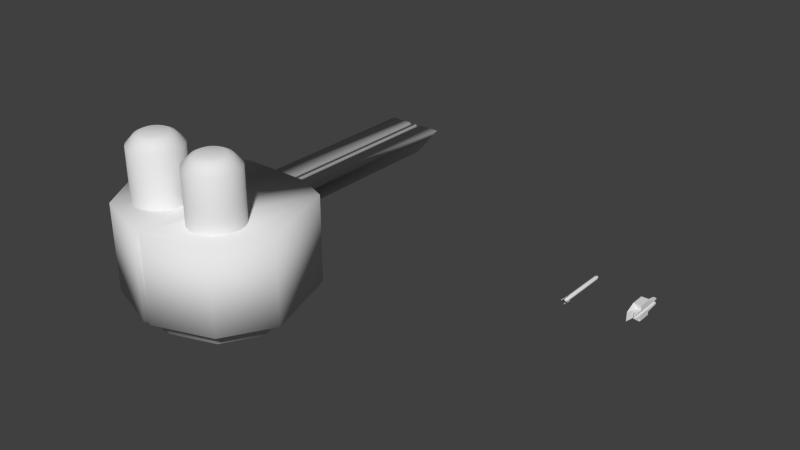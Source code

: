 # Source: railgun.blend  (saved by Blender 2.68.0; exported with 4.5.12 LTS)
import bpy
from mathutils import Matrix  # noqa: F401  (used for matrix-valued properties, if any)

bpy.ops.wm.read_factory_settings(use_empty=True)
scene = bpy.context.scene
scene.name = 'Scene'

# ---- collections
col_collection_1 = bpy.data.collections.new('Collection 1'); scene.collection.children.link(col_collection_1)

# ---- world
world_world = bpy.data.worlds.new('World'); scene.world = world_world
world_world.color = (0.05088, 0.05088, 0.05088)
world_world.use_sun_shadow = False
world_world.sun_shadow_jitter_overblur = 0.0
world_world.cycles.sampling_method = 'MANUAL'
world_world.cycles.sample_map_resolution = 256

# ---- meshes
me_cylinder_001 = bpy.data.meshes.new('Cylinder.001')
me_cylinder_001.from_pydata([(-0.04903, -2.58, -0.5), (-0.04903, -2.58, 0.5), (-1.047, -1.791, -0.5), (-1.047, -1.791, 0.5), (-0.7529, -0.8711, -0.5), (-0.7529, -0.8711, 0.5), (-0.399, -0.7253, 0.5), (-0.399, -0.7253, -0.5), (-0.3323, -1.025, 0.3711), (-0.3323, -1.025, -0.03458), (-0.7225, -2.342, 0.5), (-0.7225, -2.342, -0.5), (-0.04547, -1.026, -0.03458), (-0.3323, -1.025, 0.3132), (-0.01677, -1.026, 0.3132), (-0.07551, -1.026, 0.3132), (-0.01677, -1.026, 0.2949), (-0.07551, -1.026, 0.2949), (-0.04547, 1.575, -0.03458), (-0.3323, 1.576, 0.3132), (-0.01677, 1.575, 0.3132), (-0.07551, 1.576, 0.3132), (-0.01677, 1.575, 0.2949), (-0.07551, 1.576, 0.2949), (-0.4109, -1.64, 0.4966), (-0.4109, -1.64, 1.097), (-0.3523, -1.646, 0.4966), (-0.3523, -1.646, 1.097), (-0.2961, -1.663, 0.4966), (-0.2961, -1.663, 1.097), (-0.2442, -1.691, 0.4966), (-0.2442, -1.691, 1.097), (-0.1987, -1.728, 0.4966), (-0.1987, -1.728, 1.097), (-0.1614, -1.773, 0.4966), (-0.1614, -1.773, 1.097), (-0.1337, -1.825, 0.4966), (-0.1337, -1.825, 1.097), (-0.1166, -1.882, 0.4966), (-0.1166, -1.882, 1.097), (-0.1109, -1.94, 0.4966), (-0.1109, -1.94, 1.097), (-0.1166, -1.999, 0.4966), (-0.1166, -1.999, 1.097), (-0.1337, -2.055, 0.4966), (-0.1337, -2.055, 1.097), (-0.1614, -2.107, 0.4966), (-0.1614, -2.107, 1.097), (-0.1987, -2.152, 0.4966), (-0.1987, -2.152, 1.097), (-0.2442, -2.19, 0.4966), (-0.2442, -2.19, 1.097), (-0.2961, -2.217, 0.4966), (-0.2961, -2.217, 1.097), (-0.3523, -2.234, 0.4966), (-0.3523, -2.234, 1.097), (-0.4109, -2.24, 0.4966), (-0.4109, -2.24, 1.097), (-0.4694, -2.234, 0.4966), (-0.4694, -2.234, 1.097), (-0.5257, -2.217, 0.4966), (-0.5257, -2.217, 1.097), (-0.5775, -2.19, 0.4966), (-0.5775, -2.19, 1.097), (-0.623, -2.152, 0.4966), (-0.623, -2.152, 1.097), (-0.6603, -2.107, 0.4966), (-0.6603, -2.107, 1.097), (-0.688, -2.055, 0.4966), (-0.688, -2.055, 1.097), (-0.7051, -1.999, 0.4966), (-0.7051, -1.999, 1.097), (-0.7109, -1.94, 0.4966), (-0.7109, -1.94, 1.097), (-0.7051, -1.882, 0.4966), (-0.7051, -1.882, 1.097), (-0.688, -1.825, 0.4966), (-0.688, -1.825, 1.097), (-0.6603, -1.773, 0.4966), (-0.6603, -1.773, 1.097), (-0.623, -1.728, 0.4966), (-0.623, -1.728, 1.097), (-0.5775, -1.691, 0.4966), (-0.5775, -1.691, 1.097), (-0.5257, -1.663, 0.4966), (-0.5257, -1.663, 1.097), (-0.4694, -1.646, 0.4966), (-0.4694, -1.646, 1.097), (-0.4109, -1.73, 1.197), (-0.3699, -1.734, 1.197), (-0.3305, -1.746, 1.197), (-0.2942, -1.765, 1.197), (-0.2624, -1.792, 1.197), (-0.2363, -1.823, 1.197), (-0.2168, -1.86, 1.197), (-0.2049, -1.899, 1.197), (-0.2009, -1.94, 1.197), (-0.2049, -1.981, 1.197), (-0.2168, -2.02, 1.197), (-0.2363, -2.057, 1.197), (-0.2624, -2.089, 1.197), (-0.2942, -2.115, 1.197), (-0.3305, -2.134, 1.197), (-0.3699, -2.146, 1.197), (-0.4109, -2.15, 1.197), (-0.4518, -2.146, 1.197), (-0.4912, -2.134, 1.197), (-0.5275, -2.115, 1.197), (-0.5594, -2.089, 1.197), (-0.5855, -2.057, 1.197), (-0.6049, -2.02, 1.197), (-0.6168, -1.981, 1.197), (-0.6209, -1.94, 1.197), (-0.6168, -1.899, 1.197), (-0.6049, -1.86, 1.197), (-0.5855, -1.823, 1.197), (-0.5594, -1.792, 1.197), (-0.5275, -1.765, 1.197), (-0.4912, -1.746, 1.197), (-0.4518, -1.734, 1.197), (-0.4109, -1.793, 1.227), (-0.3822, -1.796, 1.227), (-0.3546, -1.804, 1.227), (-0.3292, -1.818, 1.227), (-0.3069, -1.836, 1.227), (-0.2886, -1.858, 1.227), (-0.275, -1.884, 1.227), (-0.2667, -1.911, 1.227), (-0.2639, -1.94, 1.227), (-0.2667, -1.969, 1.227), (-0.275, -1.996, 1.227), (-0.2886, -2.022, 1.227), (-0.3069, -2.044, 1.227), (-0.3292, -2.062, 1.227), (-0.3546, -2.076, 1.227), (-0.3822, -2.084, 1.227), (-0.4109, -2.087, 1.227), (-0.4395, -2.084, 1.227), (-0.4671, -2.076, 1.227), (-0.4925, -2.062, 1.227), (-0.5148, -2.044, 1.227), (-0.5331, -2.022, 1.227), (-0.5467, -1.996, 1.227), (-0.555, -1.969, 1.227), (-0.5579, -1.94, 1.227), (-0.555, -1.911, 1.227), (-0.5467, -1.884, 1.227), (-0.5331, -1.858, 1.227), (-0.5148, -1.836, 1.227), (-0.4925, -1.818, 1.227), (-0.4671, -1.804, 1.227), (-0.4395, -1.796, 1.227), (0.04903, -2.58, -0.5), (0.04903, -2.58, 0.5), (1.047, -1.791, -0.5), (1.047, -1.791, 0.5), (0.7529, -0.8711, -0.5), (0.7529, -0.8711, 0.5), (0.399, -0.7253, 0.5), (0.399, -0.7253, -0.5), (0.3323, -1.025, 0.3711), (0.3323, -1.025, -0.03458), (0.7225, -2.342, 0.5), (0.7225, -2.342, -0.5), (0.04547, -1.026, -0.03458), (0.3323, -1.025, 0.3132), (0.01677, -1.026, 0.3132), (0.07551, -1.026, 0.3132), (0.01677, -1.026, 0.2949), (0.07551, -1.026, 0.2949), (0.04547, 1.575, -0.03458), (0.3323, 1.576, 0.3132), (0.01677, 1.575, 0.3132), (0.07551, 1.576, 0.3132), (0.01677, 1.575, 0.2949), (0.07551, 1.576, 0.2949), (0.4109, -1.64, 0.4966), (0.4109, -1.64, 1.097), (0.3523, -1.646, 0.4966), (0.3523, -1.646, 1.097), (0.2961, -1.663, 0.4966), (0.2961, -1.663, 1.097), (0.2442, -1.691, 0.4966), (0.2442, -1.691, 1.097), (0.1987, -1.728, 0.4966), (0.1987, -1.728, 1.097), (0.1614, -1.773, 0.4966), (0.1614, -1.773, 1.097), (0.1337, -1.825, 0.4966), (0.1337, -1.825, 1.097), (0.1166, -1.882, 0.4966), (0.1166, -1.882, 1.097), (0.1109, -1.94, 0.4966), (0.1109, -1.94, 1.097), (0.1166, -1.999, 0.4966), (0.1166, -1.999, 1.097), (0.1337, -2.055, 0.4966), (0.1337, -2.055, 1.097), (0.1614, -2.107, 0.4966), (0.1614, -2.107, 1.097), (0.1987, -2.152, 0.4966), (0.1987, -2.152, 1.097), (0.2442, -2.19, 0.4966), (0.2442, -2.19, 1.097), (0.2961, -2.217, 0.4966), (0.2961, -2.217, 1.097), (0.3523, -2.234, 0.4966), (0.3523, -2.234, 1.097), (0.4109, -2.24, 0.4966), (0.4109, -2.24, 1.097), (0.4694, -2.234, 0.4966), (0.4694, -2.234, 1.097), (0.5257, -2.217, 0.4966), (0.5257, -2.217, 1.097), (0.5775, -2.19, 0.4966), (0.5775, -2.19, 1.097), (0.623, -2.152, 0.4966), (0.623, -2.152, 1.097), (0.6603, -2.107, 0.4966), (0.6603, -2.107, 1.097), (0.688, -2.055, 0.4966), (0.688, -2.055, 1.097), (0.7051, -1.999, 0.4966), (0.7051, -1.999, 1.097), (0.7109, -1.94, 0.4966), (0.7109, -1.94, 1.097), (0.7051, -1.882, 0.4966), (0.7051, -1.882, 1.097), (0.688, -1.825, 0.4966), (0.688, -1.825, 1.097), (0.6603, -1.773, 0.4966), (0.6603, -1.773, 1.097), (0.623, -1.728, 0.4966), (0.623, -1.728, 1.097), (0.5775, -1.691, 0.4966), (0.5775, -1.691, 1.097), (0.5257, -1.663, 0.4966), (0.5257, -1.663, 1.097), (0.4694, -1.646, 0.4966), (0.4694, -1.646, 1.097), (0.4109, -1.73, 1.197), (0.3699, -1.734, 1.197), (0.3305, -1.746, 1.197), (0.2942, -1.765, 1.197), (0.2624, -1.792, 1.197), (0.2363, -1.823, 1.197), (0.2168, -1.86, 1.197), (0.2049, -1.899, 1.197), (0.2009, -1.94, 1.197), (0.2049, -1.981, 1.197), (0.2168, -2.02, 1.197), (0.2363, -2.057, 1.197), (0.2624, -2.089, 1.197), (0.2942, -2.115, 1.197), (0.3305, -2.134, 1.197), (0.3699, -2.146, 1.197), (0.4109, -2.15, 1.197), (0.4518, -2.146, 1.197), (0.4912, -2.134, 1.197), (0.5275, -2.115, 1.197), (0.5594, -2.089, 1.197), (0.5855, -2.057, 1.197), (0.6049, -2.02, 1.197), (0.6168, -1.981, 1.197), (0.6209, -1.94, 1.197), (0.6168, -1.899, 1.197), (0.6049, -1.86, 1.197), (0.5855, -1.823, 1.197), (0.5594, -1.792, 1.197), (0.5275, -1.765, 1.197), (0.4912, -1.746, 1.197), (0.4518, -1.734, 1.197), (0.4109, -1.793, 1.227), (0.3822, -1.796, 1.227), (0.3546, -1.804, 1.227), (0.3292, -1.818, 1.227), (0.3069, -1.836, 1.227), (0.2886, -1.858, 1.227), (0.275, -1.884, 1.227), (0.2667, -1.911, 1.227), (0.2639, -1.94, 1.227), (0.2667, -1.969, 1.227), (0.275, -1.996, 1.227), (0.2886, -2.022, 1.227), (0.3069, -2.044, 1.227), (0.3292, -2.062, 1.227), (0.3546, -2.076, 1.227), (0.3822, -2.084, 1.227), (0.4109, -2.087, 1.227), (0.4395, -2.084, 1.227), (0.4671, -2.076, 1.227), (0.4925, -2.062, 1.227), (0.5148, -2.044, 1.227), (0.5331, -2.022, 1.227), (0.5467, -1.996, 1.227), (0.555, -1.969, 1.227), (0.5579, -1.94, 1.227), (0.555, -1.911, 1.227), (0.5467, -1.884, 1.227), (0.5331, -1.858, 1.227), (0.5148, -1.836, 1.227), (0.4925, -1.818, 1.227), (0.4671, -1.804, 1.227), (0.4395, -1.796, 1.227), (0.0, -0.7261, 0.5), (0.0, -0.7261, -0.5), (0.0, -1.026, 0.3711), (0.0, -2.562, 0.5), (0.0, -2.562, -0.5), (0.0, -1.026, -0.03458), (0.0, -1.026, 0.02055), (0.0, -1.026, 0.3132), (0.0, 1.575, 0.02055), (0.0, 1.575, 0.3132), (-0.03722, -2.358, -0.5), (-0.7948, -1.759, -0.5), (-0.5714, -1.061, -0.5), (-0.3029, -0.9503, -0.5), (-0.5484, -2.177, -0.5), (0.03722, -2.358, -0.5), (0.7948, -1.759, -0.5), (0.5714, -1.061, -0.5), (0.3029, -0.9503, -0.5), (0.5484, -2.177, -0.5), (0.0, -0.9509, -0.5), (-0.03722, -2.358, -0.7153), (-0.7948, -1.759, -0.7153), (-0.5714, -1.061, -0.7153), (-0.3029, -0.9503, -0.7153), (-0.5484, -2.177, -0.7153), (0.03722, -2.358, -0.7153), (0.7948, -1.759, -0.7153), (0.5714, -1.061, -0.7153), (0.3029, -0.9503, -0.7153), (0.5484, -2.177, -0.7153), (0.0, -0.9509, -0.7153)], [], [(10, 11, 0, 1), (317, 328, 327, 316), (156, 157, 155, 154), (159, 158, 157, 156), (6, 7, 4, 5), (5, 4, 2, 3), (304, 306, 8, 6), (160, 158, 159, 161, 165), (6, 8, 13, 9, 7), (3, 2, 11, 10), (307, 304, 6, 5, 3, 10, 1), (310, 12, 18, 312), (174, 168, 169, 175), (16, 22, 23, 17), (15, 17, 23, 21), (12, 13, 19, 18), (174, 172, 166, 168), (16, 14, 20, 22), (13, 15, 21, 19), (294, 293, 261, 262), (299, 298, 266, 267), (272, 303, 271, 240), (273, 272, 240, 241), (278, 277, 245, 246), (283, 282, 250, 251), (288, 287, 255, 256), (293, 292, 260, 261), (298, 297, 265, 266), (303, 302, 270, 271), (277, 276, 244, 245), (282, 281, 249, 250), (287, 286, 254, 255), (292, 291, 259, 260), (297, 296, 264, 265), (302, 301, 269, 270), (274, 275, 276, 277, 278, 279, 280, 281, 282, 283, 284, 285, 286, 287, 288, 289, 290, 291, 292, 293, 294, 295, 296, 297, 298, 299, 300, 301, 302, 303, 272, 273), (244, 243, 183, 185), (256, 255, 207, 209), (268, 267, 231, 233), (249, 248, 193, 195), (261, 260, 217, 219), (242, 241, 179, 181), (254, 253, 203, 205), (266, 265, 227, 229), (247, 246, 189, 191), (259, 258, 213, 215), (271, 270, 237, 239), (252, 251, 199, 201), (264, 263, 223, 225), (245, 244, 185, 187), (257, 256, 209, 211), (269, 268, 233, 235), (250, 249, 195, 197), (262, 261, 219, 221), (243, 242, 181, 183), (255, 254, 205, 207), (267, 266, 229, 231), (248, 247, 191, 193), (260, 259, 215, 217), (240, 271, 239, 177), (253, 252, 201, 203), (265, 264, 225, 227), (246, 245, 187, 189), (258, 257, 211, 213), (270, 269, 235, 237), (251, 250, 197, 199), (241, 240, 177, 179), (276, 275, 243, 244), (238, 239, 237, 236), (176, 177, 239, 238), (263, 262, 221, 223), (236, 237, 235, 234), (234, 235, 233, 232), (232, 233, 231, 230), (230, 231, 229, 228), (228, 229, 227, 226), (226, 227, 225, 224), (224, 225, 223, 222), (222, 223, 221, 220), (220, 221, 219, 218), (218, 219, 217, 216), (216, 217, 215, 214), (214, 215, 213, 212), (212, 213, 211, 210), (210, 211, 209, 208), (208, 209, 207, 206), (206, 207, 205, 204), (204, 205, 203, 202), (202, 203, 201, 200), (200, 201, 199, 198), (198, 199, 197, 196), (196, 197, 195, 194), (194, 195, 193, 192), (192, 193, 191, 190), (190, 191, 189, 188), (188, 189, 187, 186), (186, 187, 185, 184), (184, 185, 183, 182), (182, 183, 181, 180), (180, 181, 179, 178), (178, 179, 177, 176), (24, 25, 27, 26), (26, 27, 29, 28), (28, 29, 31, 30), (30, 31, 33, 32), (32, 33, 35, 34), (34, 35, 37, 36), (36, 37, 39, 38), (38, 39, 41, 40), (40, 41, 43, 42), (42, 43, 45, 44), (44, 45, 47, 46), (46, 47, 49, 48), (48, 49, 51, 50), (50, 51, 53, 52), (52, 53, 55, 54), (54, 55, 57, 56), (56, 57, 59, 58), (58, 59, 61, 60), (60, 61, 63, 62), (62, 63, 65, 64), (64, 65, 67, 66), (66, 67, 69, 68), (68, 69, 71, 70), (70, 71, 73, 72), (72, 73, 75, 74), (74, 75, 77, 76), (76, 77, 79, 78), (78, 79, 81, 80), (80, 81, 83, 82), (82, 83, 85, 84), (71, 69, 110, 111), (86, 87, 25, 24), (84, 85, 87, 86), (92, 91, 123, 124), (27, 25, 88, 89), (47, 45, 98, 99), (85, 83, 117, 118), (61, 59, 105, 106), (37, 35, 93, 94), (75, 73, 112, 113), (51, 49, 100, 101), (25, 87, 119, 88), (65, 63, 107, 108), (41, 39, 95, 96), (79, 77, 114, 115), (55, 53, 102, 103), (31, 29, 90, 91), (69, 67, 109, 110), (45, 43, 97, 98), (83, 81, 116, 117), (59, 57, 104, 105), (35, 33, 92, 93), (73, 71, 111, 112), (49, 47, 99, 100), (87, 85, 118, 119), (63, 61, 106, 107), (39, 37, 94, 95), (77, 75, 113, 114), (53, 51, 101, 102), (29, 27, 89, 90), (67, 65, 108, 109), (43, 41, 96, 97), (81, 79, 115, 116), (57, 55, 103, 104), (33, 31, 91, 92), (121, 120, 151, 150, 149, 148, 147, 146, 145, 144, 143, 142, 141, 140, 139, 138, 137, 136, 135, 134, 133, 132, 131, 130, 129, 128, 127, 126, 125, 124, 123, 122), (118, 117, 149, 150), (113, 112, 144, 145), (108, 107, 139, 140), (103, 102, 134, 135), (98, 97, 129, 130), (93, 92, 124, 125), (119, 118, 150, 151), (114, 113, 145, 146), (109, 108, 140, 141), (104, 103, 135, 136), (99, 98, 130, 131), (94, 93, 125, 126), (89, 88, 120, 121), (88, 119, 151, 120), (115, 114, 146, 147), (110, 109, 141, 142), (105, 104, 136, 137), (100, 99, 131, 132), (95, 94, 126, 127), (90, 89, 121, 122), (116, 115, 147, 148), (111, 110, 142, 143), (106, 105, 137, 138), (101, 100, 132, 133), (96, 95, 127, 128), (91, 90, 122, 123), (117, 116, 148, 149), (112, 111, 143, 144), (107, 106, 138, 139), (102, 101, 133, 134), (97, 96, 128, 129), (163, 162, 153, 152), (156, 321, 322, 159), (306, 304, 158, 160), (154, 155, 162, 163), (308, 307, 1, 0), (307, 308, 152, 153), (304, 307, 153, 162, 155, 157, 158), (312, 170, 164, 310), (173, 175, 169, 167), (170, 171, 165, 164), (311, 313, 20, 14), (313, 311, 166, 172), (171, 173, 167, 165), (312, 18, 19, 21, 23, 22, 20, 313), (313, 172, 174, 175, 173, 171, 170, 312), (289, 288, 256, 257), (284, 283, 251, 252), (279, 278, 246, 247), (274, 273, 241, 242), (300, 299, 267, 268), (295, 294, 262, 263), (290, 289, 257, 258), (285, 284, 252, 253), (280, 279, 247, 248), (275, 274, 242, 243), (301, 300, 268, 269), (296, 295, 263, 264), (291, 290, 258, 259), (286, 285, 253, 254), (281, 280, 248, 249), (152, 319, 323, 163), (7, 317, 316, 4), (163, 323, 320, 154), (11, 318, 314, 0), (2, 315, 318, 11), (154, 320, 321, 156), (4, 316, 315, 2), (319, 314, 325, 330), (319, 330, 334, 323), (318, 329, 325, 314), (329, 326, 327, 328, 335, 333, 332, 331, 334, 330, 325), (323, 334, 331, 320), (315, 326, 329, 318), (308, 0, 314, 319, 152), (320, 331, 332, 321), (321, 332, 333, 322), (316, 327, 326, 315), (322, 333, 335, 328, 317, 324), (159, 322, 324, 317, 7, 305), (309, 164, 161, 159, 305, 7, 9, 12), (310, 164, 309, 12), (12, 9, 13), (8, 306, 160, 165, 167, 169, 168, 166, 311, 14, 16, 17, 15, 13), (165, 161, 164)])
me_cylinder_001.polygons.foreach_set('use_smooth', [True] * 252)
_uv = me_cylinder_001.uv_layers.new(name='UVMap')
_uv.uv.foreach_set('vector', [0.7135, 0.1031, 0.9012, 0.1025, 0.9016, 0.2289, 0.7139, 0.2295, 0.06846, 0.8152, 0.1088, 0.815, 0.108, 0.8654, 0.06764, 0.8656, 0.8161, 0.6503, 0.6284, 0.6509, 0.6279, 0.48, 0.8156, 0.4794, 0.1885, 0.651, 0.1879, 0.8384, 0.1215, 0.8395, 0.1221, 0.652, 0.06641, 0.652, 0.06698, 0.8395, 0.0005751, 0.8384, 0.0, 0.651, 0.0, 0.3749, 0.1877, 0.3744, 0.1882, 0.5453, 0.0005244, 0.5459, 0.5136, 0.7333, 0.5713, 0.7331, 0.5714, 0.7955, 0.5137, 0.8082, 0.4131, 0.8221, 0.3571, 0.8461, 0.3576, 0.6584, 0.4133, 0.7459, 0.4131, 0.8112, 0.6276, 0.8461, 0.5716, 0.8221, 0.5716, 0.8112, 0.5714, 0.7459, 0.627, 0.6584, 0.0005244, 0.5459, 0.1882, 0.5453, 0.1885, 0.6504, 0.0008468, 0.651, 0.3512, 0.143, 0.02297, 0.2481, 0.0, 0.1768, 0.005805, 0.1052, 0.1533, 0.0, 0.2704, 0.02649, 0.3514, 0.1333, 0.9669, 0.8623, 0.9566, 0.8625, 0.9581, 0.3745, 0.9684, 0.3743, 0.2663, 0.3744, 0.2678, 0.8625, 0.2568, 0.8625, 0.2553, 0.3744, 0.2903, 0.3744, 0.2888, 0.8625, 0.2778, 0.8625, 0.2793, 0.3744, 0.9901, 0.3743, 0.9936, 0.3743, 0.9951, 0.8623, 0.9916, 0.8623, 0.3571, 0.8638, 0.2918, 0.8623, 0.2903, 0.3744, 0.3556, 0.3758, 1.0, 0.8623, 0.9966, 0.8623, 0.9951, 0.3743, 0.9985, 0.3743, 0.9901, 0.8623, 0.9867, 0.8623, 0.9852, 0.3743, 0.9886, 0.3743, 0.8176, 0.3743, 0.8658, 0.3744, 0.8643, 0.8626, 0.8161, 0.8625, 0.4708, 0.8401, 0.4756, 0.8376, 0.4822, 0.8474, 0.4754, 0.851, 0.4449, 0.8377, 0.4497, 0.8402, 0.4452, 0.8511, 0.4384, 0.8475, 0.4326, 0.8148, 0.4332, 0.8201, 0.4216, 0.8225, 0.4208, 0.8148, 0.4331, 0.8094, 0.4326, 0.8148, 0.4208, 0.8148, 0.4215, 0.8071, 0.4496, 0.7892, 0.4448, 0.7918, 0.4382, 0.782, 0.445, 0.7783, 0.4755, 0.7917, 0.4707, 0.7892, 0.4752, 0.7782, 0.482, 0.7818, 0.4878, 0.8146, 0.4872, 0.8092, 0.4988, 0.8069, 0.4996, 0.8146, 0.4756, 0.8376, 0.4798, 0.8341, 0.4881, 0.8425, 0.4822, 0.8474, 0.4497, 0.8402, 0.4549, 0.8417, 0.4526, 0.8534, 0.4452, 0.8511, 0.4332, 0.8201, 0.4347, 0.8253, 0.4238, 0.8299, 0.4216, 0.8225, 0.4448, 0.7918, 0.4406, 0.7952, 0.4322, 0.7869, 0.4382, 0.782, 0.4707, 0.7892, 0.4655, 0.7876, 0.4678, 0.776, 0.4752, 0.7782, 0.4872, 0.8092, 0.4857, 0.804, 0.4966, 0.7995, 0.4988, 0.8069, 0.4798, 0.8341, 0.4832, 0.8299, 0.493, 0.8365, 0.4881, 0.8425, 0.4549, 0.8417, 0.4603, 0.8423, 0.4603, 0.8541, 0.4526, 0.8534, 0.4347, 0.8253, 0.4373, 0.8301, 0.4275, 0.8367, 0.4238, 0.8299, 0.4347, 0.8042, 0.4372, 0.7994, 0.4406, 0.7952, 0.4448, 0.7918, 0.4496, 0.7892, 0.4547, 0.7876, 0.4601, 0.7871, 0.4655, 0.7876, 0.4707, 0.7892, 0.4755, 0.7917, 0.4796, 0.7951, 0.4831, 0.7993, 0.4857, 0.804, 0.4872, 0.8092, 0.4878, 0.8146, 0.4873, 0.82, 0.4857, 0.8252, 0.4832, 0.8299, 0.4798, 0.8341, 0.4756, 0.8376, 0.4708, 0.8401, 0.4657, 0.8417, 0.4603, 0.8423, 0.4549, 0.8417, 0.4497, 0.8402, 0.4449, 0.8377, 0.4407, 0.8342, 0.4373, 0.8301, 0.4347, 0.8253, 0.4332, 0.8201, 0.4326, 0.8148, 0.4331, 0.8094, 0.4322, 0.7869, 0.4274, 0.7929, 0.4133, 0.7835, 0.4203, 0.775, 0.809, 0.0216, 0.8089, 0.01391, 0.8277, 0.01056, 0.8277, 0.02155, 0.4324, 0.8426, 0.4384, 0.8475, 0.4291, 0.8616, 0.4205, 0.8546, 0.8467, 0.06664, 0.8466, 0.07434, 0.8279, 0.07477, 0.8279, 0.06376, 0.4822, 0.8474, 0.4881, 0.8425, 0.5001, 0.8544, 0.4916, 0.8614, 0.7922, 0.7599, 0.7923, 0.7525, 0.8118, 0.7557, 0.8117, 0.7663, 0.4966, 0.7995, 0.4929, 0.7927, 0.5069, 0.7833, 0.5121, 0.793, 0.809, 0.08934, 0.809, 0.08201, 0.8278, 0.08572, 0.8278, 0.09618, 0.8466, 0.08201, 0.8466, 0.08934, 0.8278, 0.09618, 0.8278, 0.08572, 0.493, 0.8365, 0.4967, 0.8296, 0.5123, 0.8361, 0.5071, 0.8458, 0.7922, 0.7371, 0.7921, 0.7297, 0.8116, 0.7232, 0.8117, 0.7338, 0.488, 0.7867, 0.482, 0.7818, 0.4913, 0.7678, 0.4999, 0.7747, 0.809, 0.07434, 0.8089, 0.06664, 0.8277, 0.06376, 0.8277, 0.07477, 0.4382, 0.782, 0.4322, 0.7869, 0.4203, 0.775, 0.4288, 0.768, 0.809, 0.02929, 0.809, 0.0216, 0.8277, 0.02155, 0.8278, 0.03253, 0.4275, 0.8367, 0.4324, 0.8426, 0.4205, 0.8546, 0.4135, 0.8461, 0.8467, 0.05918, 0.8467, 0.06664, 0.8279, 0.06376, 0.8279, 0.05311, 0.4754, 0.851, 0.4822, 0.8474, 0.4916, 0.8614, 0.4819, 0.8666, 0.792, 0.7667, 0.7922, 0.7599, 0.8117, 0.7663, 0.8115, 0.776, 0.8089, 0.01391, 0.8089, 0.006521, 0.8277, 0.0, 0.8277, 0.01056, 0.4384, 0.8475, 0.4452, 0.8511, 0.4388, 0.8668, 0.4291, 0.8616, 0.8466, 0.07434, 0.8466, 0.08201, 0.8278, 0.08572, 0.8279, 0.07477, 0.4881, 0.8425, 0.493, 0.8365, 0.5071, 0.8458, 0.5001, 0.8544, 0.7923, 0.7448, 0.7922, 0.7371, 0.8117, 0.7338, 0.8118, 0.7448, 0.4929, 0.7927, 0.488, 0.7867, 0.4999, 0.7747, 0.5069, 0.7833, 0.809, 0.08201, 0.809, 0.07434, 0.8277, 0.07477, 0.8278, 0.08572, 0.445, 0.7783, 0.4382, 0.782, 0.4288, 0.768, 0.4385, 0.7627, 0.809, 0.03669, 0.809, 0.02929, 0.8278, 0.03253, 0.8278, 0.04309, 0.7921, 0.7297, 0.7919, 0.7229, 0.8113, 0.7135, 0.8116, 0.7232, 0.482, 0.7818, 0.4752, 0.7782, 0.4816, 0.7626, 0.4913, 0.7678, 0.7923, 0.7525, 0.7923, 0.7448, 0.8118, 0.7448, 0.8118, 0.7557, 0.4406, 0.7952, 0.4372, 0.7994, 0.4274, 0.7929, 0.4322, 0.7869, 0.5975, 0.0, 0.5975, 1.0, 0.6913, 1.0, 0.6913, 0.0, 0.5, 0.0, 0.5, 1.0, 0.5975, 1.0, 0.5975, 0.0, 0.8089, 0.06664, 0.8089, 0.05918, 0.8277, 0.05311, 0.8277, 0.06376, 0.6913, 0.0, 0.6913, 1.0, 0.7778, 1.0, 0.7778, 0.0, 0.7778, 0.0, 0.7778, 1.0, 0.8536, 1.0, 0.8536, 1.686e-07, 0.8536, 1.686e-07, 0.8536, 1.0, 0.9157, 1.0, 0.9157, 1.686e-07, 0.9157, 1.686e-07, 0.9157, 1.0, 0.9619, 1.0, 0.9619, 1.686e-07, 0.9619, 1.686e-07, 0.9619, 1.0, 0.9904, 1.0, 0.9904, 1.686e-07, 0.9904, 1.686e-07, 0.9904, 1.0, 1.0, 1.0, 1.0, 1.686e-07, 1.0, 1.686e-07, 1.0, 1.0, 0.9904, 1.0, 0.9904, 1.686e-07, 0.9904, 1.686e-07, 0.9904, 1.0, 0.9619, 1.0, 0.9619, 1.686e-07, 0.9619, 1.686e-07, 0.9619, 1.0, 0.9157, 1.0, 0.9157, 3.372e-07, 0.9157, 3.372e-07, 0.9157, 1.0, 0.8536, 1.0, 0.8536, 3.372e-07, 0.8536, 3.372e-07, 0.8536, 1.0, 0.7778, 1.0, 0.7778, 3.372e-07, 0.7778, 3.372e-07, 0.7778, 1.0, 0.6913, 1.0, 0.6913, 3.372e-07, 0.6913, 3.372e-07, 0.6913, 1.0, 0.5975, 1.0, 0.5975, 3.372e-07, 0.5975, 3.372e-07, 0.5975, 1.0, 0.5, 1.0, 0.5, 3.372e-07, 0.5, 3.372e-07, 0.5, 1.0, 0.4025, 1.0, 0.4025, 3.372e-07, 0.4025, 3.372e-07, 0.4025, 1.0, 0.3087, 1.0, 0.3087, 3.372e-07, 0.3087, 3.372e-07, 0.3087, 1.0, 0.2222, 1.0, 0.2222, 3.372e-07, 0.2222, 3.372e-07, 0.2222, 1.0, 0.1464, 1.0, 0.1464, 3.372e-07, 0.1464, 3.372e-07, 0.1464, 1.0, 0.08427, 1.0, 0.08427, 3.372e-07, 0.08427, 3.372e-07, 0.08427, 1.0, 0.03806, 1.0, 0.03806, 1.686e-07, 0.03806, 1.686e-07, 0.03806, 1.0, 0.009607, 1.0, 0.009607, 1.686e-07, 0.009607, 1.686e-07, 0.009607, 1.0, 0.0, 1.0, 0.0, 1.686e-07, 0.0, 1.686e-07, 0.0, 1.0, 0.009607, 1.0, 0.009607, 1.686e-07, 0.009607, 1.686e-07, 0.009607, 1.0, 0.03806, 1.0, 0.03806, 1.686e-07, 0.03806, 1.686e-07, 0.03806, 1.0, 0.08427, 1.0, 0.08427, 1.686e-07, 0.08427, 1.686e-07, 0.08427, 1.0, 0.1464, 1.0, 0.1464, 1.686e-07, 0.1464, 1.686e-07, 0.1464, 1.0, 0.2222, 1.0, 0.2222, 0.0, 0.2222, 0.0, 0.2222, 1.0, 0.3087, 1.0, 0.3087, 0.0, 0.3087, 0.0, 0.3087, 1.0, 0.4025, 1.0, 0.4025, 0.0, 0.4025, 0.0, 0.4025, 1.0, 0.5, 1.0, 0.5, 0.0, 0.5, 0.0, 0.5, 1.0, 0.5975, 1.0, 0.5975, 0.0, 0.5975, 0.0, 0.5975, 1.0, 0.6913, 1.0, 0.6913, 0.0, 0.6913, 0.0, 0.6913, 1.0, 0.7778, 1.0, 0.7778, 0.0, 0.7778, 0.0, 0.7778, 1.0, 0.8536, 1.0, 0.8536, 8.427e-08, 0.8536, 8.427e-08, 0.8536, 1.0, 0.9157, 1.0, 0.9157, 8.427e-08, 0.9157, 8.427e-08, 0.9157, 1.0, 0.9619, 1.0, 0.9619, 8.427e-08, 0.9619, 8.427e-08, 0.9619, 1.0, 0.9904, 1.0, 0.9904, 8.427e-08, 0.9904, 8.427e-08, 0.9904, 1.0, 1.0, 1.0, 1.0, 8.427e-08, 1.0, 8.427e-08, 1.0, 1.0, 0.9904, 1.0, 0.9904, 8.427e-08, 0.9904, 8.427e-08, 0.9904, 1.0, 0.9619, 1.0, 0.9619, 8.427e-08, 0.9619, 8.427e-08, 0.9619, 1.0, 0.9157, 1.0, 0.9157, 1.264e-07, 0.9157, 1.264e-07, 0.9157, 1.0, 0.8536, 1.0, 0.8536, 1.264e-07, 0.8536, 1.264e-07, 0.8536, 1.0, 0.7778, 1.0, 0.7778, 1.264e-07, 0.7778, 1.264e-07, 0.7778, 1.0, 0.6913, 1.0, 0.6913, 1.264e-07, 0.6913, 1.264e-07, 0.6913, 1.0, 0.5975, 1.0, 0.5975, 1.264e-07, 0.5975, 1.264e-07, 0.5975, 1.0, 0.5, 1.0, 0.5, 1.264e-07, 0.5, 1.264e-07, 0.5, 1.0, 0.4025, 1.0, 0.4025, 1.264e-07, 0.4025, 1.264e-07, 0.4025, 1.0, 0.3087, 1.0, 0.3087, 1.264e-07, 0.3087, 1.264e-07, 0.3087, 1.0, 0.2222, 1.0, 0.2222, 1.264e-07, 0.2222, 1.264e-07, 0.2222, 1.0, 0.1464, 1.0, 0.1464, 1.264e-07, 0.1464, 1.264e-07, 0.1464, 1.0, 0.08427, 1.0, 0.08427, 1.264e-07, 0.08427, 1.264e-07, 0.08427, 1.0, 0.03806, 1.0, 0.03806, 8.427e-08, 0.03806, 8.427e-08, 0.03806, 1.0, 0.009607, 1.0, 0.009607, 8.427e-08, 0.009607, 8.427e-08, 0.009607, 1.0, 0.0, 1.0, 0.0, 8.427e-08, 0.0, 8.427e-08, 0.0, 1.0, 0.009607, 1.0, 0.009607, 8.427e-08, 0.009607, 8.427e-08, 0.009607, 1.0, 0.03806, 1.0, 0.03806, 8.427e-08, 0.03806, 8.427e-08, 0.03806, 1.0, 0.08427, 1.0, 0.08427, 8.427e-08, 0.08427, 8.427e-08, 0.08427, 1.0, 0.1464, 1.0, 0.1464, 8.427e-08, 0.1464, 8.427e-08, 0.1464, 1.0, 0.2222, 1.0, 0.2222, 0.0, 0.2222, 0.0, 0.2222, 1.0, 0.3087, 1.0, 0.3087, 0.0, 0.8279, 0.01065, 0.8279, 0.0, 0.8467, 0.006073, 0.8467, 0.01353, 0.4025, 0.0, 0.4025, 1.0, 0.5, 1.0, 0.5, 0.0, 0.3087, 0.0, 0.3087, 1.0, 0.4025, 1.0, 0.4025, 0.0, 0.4322, 0.7383, 0.4274, 0.7323, 0.4372, 0.7258, 0.4406, 0.73, 0.8117, 0.6712, 0.8118, 0.6822, 0.7923, 0.6823, 0.7922, 0.6746, 0.4913, 0.7574, 0.4816, 0.7626, 0.4752, 0.747, 0.482, 0.7433, 0.8117, 0.7037, 0.8115, 0.7135, 0.792, 0.7042, 0.7922, 0.6973, 0.8106, 0.776, 0.8107, 0.7866, 0.7919, 0.79, 0.7919, 0.7826, 0.4385, 0.7625, 0.4288, 0.7572, 0.4382, 0.7432, 0.445, 0.7469, 0.8278, 0.03261, 0.8279, 0.02166, 0.8466, 0.02123, 0.8466, 0.0289, 0.5069, 0.7419, 0.4999, 0.7504, 0.488, 0.7385, 0.4929, 0.7325, 0.8118, 0.6822, 0.8118, 0.6932, 0.7923, 0.69, 0.7923, 0.6823, 0.5001, 0.6708, 0.5071, 0.6794, 0.493, 0.6887, 0.4881, 0.6827, 0.7773, 0.8281, 0.7773, 0.839, 0.7586, 0.8353, 0.7585, 0.8277, 0.4291, 0.6636, 0.4388, 0.6584, 0.4452, 0.6741, 0.4384, 0.6777, 0.8107, 0.8086, 0.8108, 0.8191, 0.792, 0.8127, 0.792, 0.8053, 0.8113, 0.6509, 0.8116, 0.6607, 0.7921, 0.6672, 0.7919, 0.6604, 0.4819, 0.6586, 0.4916, 0.6638, 0.4822, 0.6778, 0.4754, 0.6741, 0.7772, 0.8064, 0.7773, 0.8171, 0.7585, 0.82, 0.7585, 0.8125, 0.4135, 0.6791, 0.4205, 0.6706, 0.4324, 0.6826, 0.4275, 0.6885, 0.8107, 0.7866, 0.8107, 0.7976, 0.7919, 0.7976, 0.7919, 0.79, 0.4288, 0.7572, 0.4203, 0.7502, 0.4322, 0.7383, 0.4382, 0.7432, 0.8279, 0.02166, 0.8279, 0.01065, 0.8467, 0.01353, 0.8466, 0.02123, 0.4999, 0.7504, 0.4913, 0.7574, 0.482, 0.7433, 0.488, 0.7385, 0.8118, 0.6932, 0.8117, 0.7037, 0.7922, 0.6973, 0.7923, 0.69, 0.5071, 0.6794, 0.5123, 0.6891, 0.4967, 0.6955, 0.493, 0.6887, 0.7773, 0.839, 0.7774, 0.8495, 0.7586, 0.8427, 0.7586, 0.8353, 0.8278, 0.04307, 0.8278, 0.03261, 0.8466, 0.0289, 0.8466, 0.03622, 0.5121, 0.7322, 0.5069, 0.7419, 0.4929, 0.7325, 0.4966, 0.7257, 0.8116, 0.6607, 0.8117, 0.6712, 0.7922, 0.6746, 0.7921, 0.6672, 0.4916, 0.6638, 0.5001, 0.6708, 0.4881, 0.6827, 0.4822, 0.6778, 0.7773, 0.8171, 0.7773, 0.8281, 0.7585, 0.8277, 0.7585, 0.82, 0.4205, 0.6706, 0.4291, 0.6636, 0.4384, 0.6777, 0.4324, 0.6826, 0.8107, 0.7976, 0.8107, 0.8086, 0.792, 0.8053, 0.7919, 0.7976, 0.4203, 0.7502, 0.4133, 0.7416, 0.4274, 0.7323, 0.4322, 0.7383, 0.4331, 0.7158, 0.4326, 0.7104, 0.4332, 0.705, 0.4347, 0.6999, 0.4373, 0.6951, 0.4407, 0.6909, 0.4449, 0.6875, 0.4497, 0.685, 0.4549, 0.6834, 0.4603, 0.6829, 0.4657, 0.6835, 0.4708, 0.6851, 0.4756, 0.6876, 0.4798, 0.6911, 0.4832, 0.6953, 0.4857, 0.7, 0.4873, 0.7052, 0.4878, 0.7106, 0.4872, 0.716, 0.4857, 0.7211, 0.4831, 0.7259, 0.4796, 0.7301, 0.4755, 0.7335, 0.4707, 0.736, 0.4655, 0.7376, 0.4601, 0.7381, 0.4547, 0.7375, 0.4496, 0.736, 0.4448, 0.7334, 0.4406, 0.73, 0.4372, 0.7258, 0.4347, 0.721, 0.4238, 0.6953, 0.4275, 0.6885, 0.4373, 0.6951, 0.4347, 0.6999, 0.4526, 0.6718, 0.4603, 0.6711, 0.4603, 0.6829, 0.4549, 0.6834, 0.4881, 0.6827, 0.493, 0.6887, 0.4832, 0.6953, 0.4798, 0.6911, 0.4988, 0.7183, 0.4966, 0.7257, 0.4857, 0.7211, 0.4872, 0.716, 0.4752, 0.747, 0.4678, 0.7492, 0.4655, 0.7376, 0.4707, 0.736, 0.4382, 0.7432, 0.4322, 0.7383, 0.4406, 0.73, 0.4448, 0.7334, 0.4216, 0.7027, 0.4238, 0.6953, 0.4347, 0.6999, 0.4332, 0.705, 0.4452, 0.6741, 0.4526, 0.6718, 0.4549, 0.6834, 0.4497, 0.685, 0.4822, 0.6778, 0.4881, 0.6827, 0.4798, 0.6911, 0.4756, 0.6876, 0.4996, 0.7106, 0.4988, 0.7183, 0.4872, 0.716, 0.4878, 0.7106, 0.482, 0.7433, 0.4752, 0.747, 0.4707, 0.736, 0.4755, 0.7335, 0.445, 0.7469, 0.4382, 0.7432, 0.4448, 0.7334, 0.4496, 0.736, 0.4215, 0.7181, 0.4208, 0.7104, 0.4326, 0.7104, 0.4331, 0.7158, 0.4208, 0.7104, 0.4216, 0.7027, 0.4332, 0.705, 0.4326, 0.7104, 0.4384, 0.6777, 0.4452, 0.6741, 0.4497, 0.685, 0.4449, 0.6875, 0.4754, 0.6741, 0.4822, 0.6778, 0.4756, 0.6876, 0.4708, 0.6851, 0.4989, 0.7029, 0.4996, 0.7106, 0.4878, 0.7106, 0.4873, 0.7052, 0.488, 0.7385, 0.482, 0.7433, 0.4755, 0.7335, 0.4796, 0.7301, 0.4524, 0.7491, 0.445, 0.7469, 0.4496, 0.736, 0.4547, 0.7375, 0.4237, 0.7255, 0.4215, 0.7181, 0.4331, 0.7158, 0.4347, 0.721, 0.4324, 0.6826, 0.4384, 0.6777, 0.4449, 0.6875, 0.4407, 0.6909, 0.468, 0.6719, 0.4754, 0.6741, 0.4708, 0.6851, 0.4657, 0.6835, 0.4967, 0.6955, 0.4989, 0.7029, 0.4873, 0.7052, 0.4857, 0.7, 0.4929, 0.7325, 0.488, 0.7385, 0.4796, 0.7301, 0.4831, 0.7259, 0.4601, 0.7499, 0.4524, 0.7491, 0.4547, 0.7375, 0.4601, 0.7381, 0.4274, 0.7323, 0.4237, 0.7255, 0.4347, 0.721, 0.4372, 0.7258, 0.4275, 0.6885, 0.4324, 0.6826, 0.4407, 0.6909, 0.4373, 0.6951, 0.4603, 0.6711, 0.468, 0.6719, 0.4657, 0.6835, 0.4603, 0.6829, 0.493, 0.6887, 0.4967, 0.6955, 0.4857, 0.7, 0.4832, 0.6953, 0.4966, 0.7257, 0.4929, 0.7325, 0.4831, 0.7259, 0.4857, 0.7211, 0.4678, 0.7492, 0.4601, 0.7499, 0.4601, 0.7381, 0.4655, 0.7376, 0.902, 0.3737, 0.7143, 0.3743, 0.7139, 0.2479, 0.9016, 0.2473, 0.449, 6.355e-05, 0.4725, 0.04333, 0.4374, 0.08502, 0.4027, 0.05498, 0.5713, 0.7331, 0.5136, 0.7333, 0.5133, 0.6584, 0.571, 0.6708, 0.8156, 0.4794, 0.6279, 0.48, 0.6276, 0.3749, 0.8153, 0.3743, 0.9016, 0.2381, 0.7139, 0.2387, 0.7139, 0.2295, 0.9016, 0.2289, 0.7139, 0.2387, 0.9016, 0.2381, 0.9016, 0.2473, 0.7139, 0.2479, 0.02297, 0.2481, 0.3512, 0.143, 0.3571, 0.1508, 0.3531, 0.2848, 0.2732, 0.3743, 0.09197, 0.3744, 0.04567, 0.3194, 0.9684, 0.3743, 0.9788, 0.3745, 0.9803, 0.8625, 0.9699, 0.8623, 0.9803, 0.3743, 0.9837, 0.3743, 0.9852, 0.8623, 0.9818, 0.8623, 0.19, 0.3758, 0.2553, 0.3744, 0.2538, 0.8623, 0.1885, 0.8638, 0.2746, 0.8625, 0.2731, 0.3744, 0.2763, 0.3744, 0.2778, 0.8625, 0.2731, 0.3744, 0.2746, 0.8625, 0.2715, 0.8625, 0.27, 0.3744, 0.8658, 0.3744, 0.914, 0.3743, 0.9155, 0.8625, 0.8673, 0.8626, 0.7955, 0.08302, 0.798, 0.09618, 0.7135, 0.09618, 0.7442, 0.05902, 0.7468, 0.0612, 0.7539, 0.0527, 0.7512, 0.05052, 0.7532, 0.04809, 0.7532, 0.04809, 0.7552, 0.04566, 0.7579, 0.04785, 0.7649, 0.03935, 0.7622, 0.03716, 0.7929, 0.0, 0.8089, 0.08302, 0.7955, 0.08302, 0.4873, 0.82, 0.4878, 0.8146, 0.4996, 0.8146, 0.4989, 0.8222, 0.4796, 0.7951, 0.4755, 0.7917, 0.482, 0.7818, 0.488, 0.7867, 0.4547, 0.7876, 0.4496, 0.7892, 0.445, 0.7783, 0.4524, 0.776, 0.4347, 0.8042, 0.4331, 0.8094, 0.4215, 0.8071, 0.4237, 0.7997, 0.4407, 0.8342, 0.4449, 0.8377, 0.4384, 0.8475, 0.4324, 0.8426, 0.4657, 0.8417, 0.4708, 0.8401, 0.4754, 0.851, 0.468, 0.8533, 0.4857, 0.8252, 0.4873, 0.82, 0.4989, 0.8222, 0.4967, 0.8296, 0.4831, 0.7993, 0.4796, 0.7951, 0.488, 0.7867, 0.4929, 0.7927, 0.4601, 0.7871, 0.4547, 0.7876, 0.4524, 0.776, 0.4601, 0.7753, 0.4372, 0.7994, 0.4347, 0.8042, 0.4237, 0.7997, 0.4274, 0.7929, 0.4373, 0.8301, 0.4407, 0.8342, 0.4324, 0.8426, 0.4275, 0.8367, 0.4603, 0.8423, 0.4657, 0.8417, 0.468, 0.8533, 0.4603, 0.8541, 0.4832, 0.8299, 0.4857, 0.8252, 0.4967, 0.8296, 0.493, 0.8365, 0.4857, 0.804, 0.4831, 0.7993, 0.4929, 0.7927, 0.4966, 0.7995, 0.4655, 0.7876, 0.4601, 0.7871, 0.4601, 0.7753, 0.4678, 0.776, 0.7135, 0.2235, 0.6732, 0.2129, 0.6703, 0.1112, 0.7096, 0.08948, 0.3571, 0.1976, 0.4027, 0.1933, 0.4071, 0.2476, 0.3628, 0.2692, 0.7096, 0.08948, 0.6703, 0.1112, 0.6098, 0.04329, 0.6299, 0.0, 0.6269, 0.3478, 0.6075, 0.3072, 0.669, 0.2262, 0.7079, 0.241, 0.51, 0.3743, 0.5188, 0.3274, 0.6075, 0.3072, 0.6269, 0.3478, 0.6299, 0.0, 0.6098, 0.04329, 0.4725, 0.04333, 0.449, 6.355e-05, 0.3628, 0.2692, 0.4071, 0.2476, 0.5188, 0.3274, 0.51, 0.3743, 0.9159, 0.694, 0.9158, 0.68, 0.9562, 0.6799, 0.9563, 0.6939, 0.9159, 0.694, 0.9563, 0.6939, 0.9566, 0.7898, 0.9161, 0.7899, 0.9155, 0.5841, 0.9559, 0.584, 0.9562, 0.6799, 0.9158, 0.68, 0.5619, 0.6383, 0.4732, 0.6584, 0.3614, 0.5786, 0.3571, 0.5243, 0.3745, 0.4702, 0.3917, 0.416, 0.4268, 0.3744, 0.5641, 0.3743, 0.6246, 0.4422, 0.6276, 0.5439, 0.6233, 0.5572, 0.9155, 0.3744, 0.9559, 0.3743, 0.9562, 0.4541, 0.9158, 0.4542, 0.9024, 0.2946, 0.9428, 0.2944, 0.943, 0.3742, 0.9026, 0.3743, 0.7076, 0.2312, 0.7079, 0.241, 0.669, 0.2262, 0.6732, 0.2129, 0.7135, 0.2235, 0.9158, 0.4542, 0.9562, 0.4541, 0.9566, 0.5838, 0.9162, 0.584, 0.06698, 0.6511, 0.1073, 0.651, 0.1085, 0.7014, 0.06811, 0.7015, 0.902, 0.1648, 0.9424, 0.1647, 0.9428, 0.2944, 0.9024, 0.2946, 0.06811, 0.7015, 0.1085, 0.7014, 0.1086, 0.7582, 0.1088, 0.815, 0.06846, 0.8152, 0.06828, 0.7583, 0.4027, 0.05498, 0.4374, 0.08502, 0.4201, 0.1392, 0.4027, 0.1933, 0.3571, 0.1976, 0.38, 0.1263, 0.7022, 0.7163, 0.7107, 0.7163, 0.7646, 0.7161, 0.7774, 0.806, 0.7025, 0.8062, 0.6276, 0.8064, 0.6398, 0.7165, 0.6937, 0.7163, 0.7022, 0.706, 0.7107, 0.7163, 0.7022, 0.7163, 0.6937, 0.7163, 0.6937, 0.7163, 0.6398, 0.7165, 0.6396, 0.6513, 0.7778, 0.7757, 0.7776, 0.7133, 0.7774, 0.651, 0.7882, 0.6509, 0.7884, 0.6991, 0.7918, 0.6991, 0.7918, 0.7101, 0.7884, 0.7101, 0.7884, 0.7133, 0.7884, 0.7164, 0.7919, 0.7164, 0.7919, 0.7275, 0.7885, 0.7275, 0.7886, 0.7757, 0.7644, 0.6509, 0.7646, 0.7161, 0.7107, 0.7163])
me_cylinder_001.use_remesh_preserve_volume = False
me_cylinder_001.use_remesh_preserve_attributes = False
me_cylinder_001.use_mirror_vertex_groups = False
me_cylinder_001.update()
me_cube_001 = bpy.data.meshes.new('Cube.001')
me_cube_001.from_pydata([(-0.0357, 0.1003, 0.072), (-0.0117, 0.3099, 0.048), (-0.0357, 0.1003, -0.072), (-0.0117, 0.3099, -0.048), (0.03604, 0.3099, -0.024), (-0.0141, -0.1212, 0.05443), (0.03552, -0.2211, 0.0252), (-0.0141, -0.1212, -0.05443), (-0.08704, 0.09979, 0.1233), (-0.08704, 0.09979, -0.1233), (0.0142, 0.3099, 0.01961), (-0.08704, -0.1221, 0.1233), (0.01463, -0.2211, -0.0196), (-0.08704, -0.1221, -0.1233), (0.01411, -0.2211, 0.0196), (-0.0141, -0.2211, 0.0504), (0.01472, 0.3099, -0.01961), (-0.0141, -0.2211, -0.0504), (0.03604, -0.2211, -0.0252), (-0.0717, -0.313, 0.072), (0.03552, 0.3099, 0.024), (-0.0717, -0.313, -0.072), (0.03525, -0.2211, 0.0504), (0.03525, -0.1221, 0.1233), (0.0363, 0.09979, -0.1233), (0.0363, 0.3099, -0.048), (0.0363, 0.1003, -0.072), (0.03525, 0.09979, 0.1233), (0.03525, 0.3099, 0.048), (0.03525, 0.1003, 0.072), (0.0363, -0.2211, -0.0504), (0.0363, -0.1221, -0.1233), (0.0363, -0.1212, -0.05443), (0.0363, -0.1212, 0.05443), (0.005779, 0.3099, -1.512e-10), (0.005779, -0.2211, -1.512e-10)], [], [(2, 3, 1, 0), (5, 33, 22, 15), (33, 5, 11, 23), (2, 0, 8, 9), (9, 8, 11, 13), (27, 29, 33, 23), (34, 35, 14, 10), (7, 5, 15, 17), (13, 11, 19, 21), (6, 14, 35, 12, 18, 30, 17, 15, 22), (5, 7, 21, 19), (25, 26, 32, 30, 18, 4), (7, 13, 21), (11, 5, 19), (28, 29, 0, 1), (8, 27, 23, 11), (0, 29, 27, 8), (3, 2, 26, 25), (24, 9, 13, 31), (26, 2, 9, 24), (7, 32, 31, 13), (32, 7, 17, 30), (20, 6, 22, 33, 29, 28), (26, 24, 31, 32), (3, 25, 4, 16, 34, 10, 20, 28, 1), (35, 34, 16, 12), (18, 12, 16, 4), (10, 14, 6, 20)])
me_cube_001.use_remesh_preserve_volume = False
me_cube_001.use_remesh_preserve_attributes = False
me_cube_001.use_mirror_vertex_groups = False
me_cube_001.update()
me_cylinder = bpy.data.meshes.new('Cylinder')
me_cylinder.from_pydata([(2.771e-08, 0.15, -0.3475), (2.771e-08, 0.15, 0.4925), (0.02926, 0.1471, -0.3475), (0.02926, 0.1471, 0.4925), (0.0574, 0.1386, -0.3475), (0.0574, 0.1386, 0.4925), (0.08334, 0.1247, -0.3475), (0.08334, 0.1247, 0.4925), (0.1061, 0.1061, -0.3475), (0.1061, 0.1061, 0.4925), (0.1247, 0.08334, -0.3475), (0.1247, 0.08334, 0.4925), (0.1386, 0.0574, -0.3475), (0.1386, 0.0574, 0.4925), (0.1471, 0.02926, -0.3475), (0.1471, 0.02926, 0.4925), (0.15, 3.548e-07, -0.3475), (0.15, 1.657e-07, 0.4925), (0.1471, -0.02926, -0.3475), (0.1471, -0.02926, 0.4925), (0.1386, -0.0574, -0.3475), (0.1386, -0.0574, 0.4925), (0.1247, -0.08334, -0.3475), (0.1247, -0.08334, 0.4925), (0.1061, -0.1061, -0.3475), (0.1061, -0.1061, 0.4925), (0.08334, -0.1247, -0.3475), (0.08334, -0.1247, 0.4925), (0.0574, -0.1386, -0.3475), (0.0574, -0.1386, 0.4925), (0.02926, -0.1471, -0.3475), (0.02926, -0.1471, 0.4925), (-2.116e-08, -0.15, -0.3475), (-2.116e-08, -0.15, 0.4925), (-0.02926, -0.1471, -0.3475), (-0.02926, -0.1471, 0.4925), (-0.0574, -0.1386, -0.3475), (-0.0574, -0.1386, 0.4925), (-0.08334, -0.1247, -0.3475), (-0.08334, -0.1247, 0.4925), (-0.1061, -0.1061, -0.3475), (-0.1061, -0.1061, 0.4925), (-0.1247, -0.08334, -0.3475), (-0.1247, -0.08334, 0.4925), (-0.1386, -0.0574, -0.3475), (-0.1386, -0.0574, 0.4925), (-0.1471, -0.02926, -0.3475), (-0.1471, -0.02926, 0.4925), (-0.15, 4.883e-07, -0.3475), (-0.15, 2.992e-07, 0.4925), (-0.1471, 0.02926, -0.3475), (-0.1471, 0.02926, 0.4925), (-0.1386, 0.0574, -0.3475), (-0.1386, 0.0574, 0.4925), (-0.1247, 0.08334, -0.3475), (-0.1247, 0.08334, 0.4925), (-0.1061, 0.1061, -0.3475), (-0.1061, 0.1061, 0.4925), (-0.08334, 0.1247, -0.3475), (-0.08334, 0.1247, 0.4925), (-0.0574, 0.1386, -0.3475), (-0.0574, 0.1386, 0.4925), (-0.02926, 0.1471, -0.3475), (-0.02926, 0.1471, 0.4925), (4.559e-08, 4.253e-07, -0.4703), (2.771e-08, 0.15, 0.3571), (0.15, 1.605e-07, 0.3571), (-2.116e-08, -0.15, 0.3571), (-0.15, 2.94e-07, 0.3571), (3.665e-08, 0.252, 0.5244), (0.252, 1.53e-07, 0.5244), (-4.546e-08, -0.252, 0.5244), (-0.252, 3.774e-07, 0.5244), (3.665e-08, 0.252, 0.4657), (0.252, 8.536e-08, 0.4657), (-4.546e-08, -0.252, 0.4657), (-0.252, 3.097e-07, 0.4657)], [], [(0, 65, 1, 3, 2), (2, 3, 5, 4), (4, 5, 7, 6), (6, 7, 9, 8), (8, 9, 11, 10), (10, 11, 13, 12), (12, 13, 15, 14), (14, 15, 17, 66, 16), (16, 66, 17, 19, 18), (18, 19, 21, 20), (20, 21, 23, 22), (22, 23, 25, 24), (24, 25, 27, 26), (26, 27, 29, 28), (28, 29, 31, 30), (30, 31, 33, 67, 32), (32, 67, 33, 35, 34), (34, 35, 37, 36), (36, 37, 39, 38), (38, 39, 41, 40), (40, 41, 43, 42), (42, 43, 45, 44), (44, 45, 47, 46), (46, 47, 49, 68, 48), (48, 68, 49, 51, 50), (50, 51, 53, 52), (52, 53, 55, 54), (54, 55, 57, 56), (56, 57, 59, 58), (58, 59, 61, 60), (3, 1, 63, 61, 59, 57, 55, 53, 51, 49, 47, 45, 43, 41, 39, 37, 35, 33, 31, 29, 27, 25, 23, 21, 19, 17, 15, 13, 11, 9, 7, 5), (62, 63, 1, 65, 0), (60, 61, 63, 62), (64, 58, 60), (64, 62, 0), (64, 0, 2), (64, 56, 58), (64, 4, 6), (64, 6, 8), (64, 8, 10), (64, 10, 12), (64, 12, 14), (64, 14, 16), (64, 16, 18), (64, 18, 20), (64, 20, 22), (64, 22, 24), (64, 24, 26), (64, 26, 28), (64, 28, 30), (64, 30, 32), (64, 32, 34), (64, 34, 36), (64, 36, 38), (64, 38, 40), (64, 40, 42), (64, 42, 44), (64, 44, 46), (64, 46, 48), (64, 48, 50), (64, 50, 52), (64, 52, 54), (64, 54, 56), (64, 60, 62), (64, 2, 4), (17, 66, 74, 70), (33, 67, 75, 71), (65, 1, 69, 73), (49, 68, 76, 72)])
me_cylinder.polygons.foreach_set('use_smooth', [True] * 69)
me_cylinder.use_remesh_preserve_volume = False
me_cylinder.use_remesh_preserve_attributes = False
me_cylinder.use_mirror_vertex_groups = False
me_cylinder.update()

# ---- objects
ob_rail_gun = bpy.data.objects.new('Rail_gun', me_cylinder_001)
ob_armature = bpy.data.objects.new('Armature', me_cube_001)
ob_rail_ammo = bpy.data.objects.new('Rail_Ammo', me_cylinder)

# ---- transforms, parenting, visibility, modifiers, constraints
ob_rail_gun.location = (-5.0, 0.0, 0.0)
ob_rail_gun.scale = (1.5, 1.5, 1.5)
ob_rail_gun.lineart.crease_threshold = 0.0
ob_armature.location = (1.013, -0.1401, 0.09659)
ob_armature.lineart.crease_threshold = 0.0
ob_rail_ammo.location = (0.0, 0.0, 0.0)
ob_rail_ammo.rotation_euler = (1.571, 0.0, 0.0)
ob_rail_ammo.scale = (0.21, 0.21, 0.9744)
ob_rail_ammo.lineart.crease_threshold = 0.0

# ---- collection membership
col_collection_1.objects.link(ob_rail_gun)
col_collection_1.objects.link(ob_armature)
col_collection_1.objects.link(ob_rail_ammo)

# ---- scene / render settings (as saved in the file)
scene.frame_start = 1; scene.frame_end = 250; scene.frame_set(1)
scene.render.engine = 'BLENDER_EEVEE_NEXT'
scene.render.image_settings.color_mode = 'RGB'
scene.render.image_settings.compression = 90
scene.render.resolution_percentage = 50
scene.render.dither_intensity = 0.0
scene.cycles.use_denoising = False
scene.cycles.samples = 10
scene.cycles.sampling_pattern = 'TABULATED_SOBOL'
scene.cycles.light_sampling_threshold = 0.0
scene.cycles.use_adaptive_sampling = False
scene.cycles.use_light_tree = False
scene.cycles.blur_glossy = 0.0
scene.cycles.volume_bounces = 1
scene.cycles.pixel_filter_type = 'GAUSSIAN'
scene.cycles.sample_clamp_indirect = 0.0
scene.view_settings.view_transform = 'Standard'
bpy.context.view_layer.update()

# ---- added for rendering (the .blend has no active camera and no usable light): camera, sun
cam_auto = bpy.data.cameras.new('AutoCamera')
cam_auto.lens = 50.0
cam_auto.sensor_width = 36.0
cam_auto.clip_end = 1000.0
ob_auto_camera = bpy.data.objects.new('AutoCamera', cam_auto)
scene.collection.objects.link(ob_auto_camera)
ob_auto_camera.location = (6.73847, -12.1516, 7.98266)
ob_auto_camera.rotation_euler = (1.09748, -7.21219e-08, 0.694738)
scene.camera = ob_auto_camera
light_auto_sun = bpy.data.lights.new('AutoSun', 'SUN')
light_auto_sun.energy = 3.0
light_auto_sun.angle = 0.0523599
ob_auto_sun = bpy.data.objects.new('AutoSun', light_auto_sun)
scene.collection.objects.link(ob_auto_sun)
ob_auto_sun.rotation_euler = (0.872665, 0.174533, 0.523599)
bpy.context.view_layer.update()
